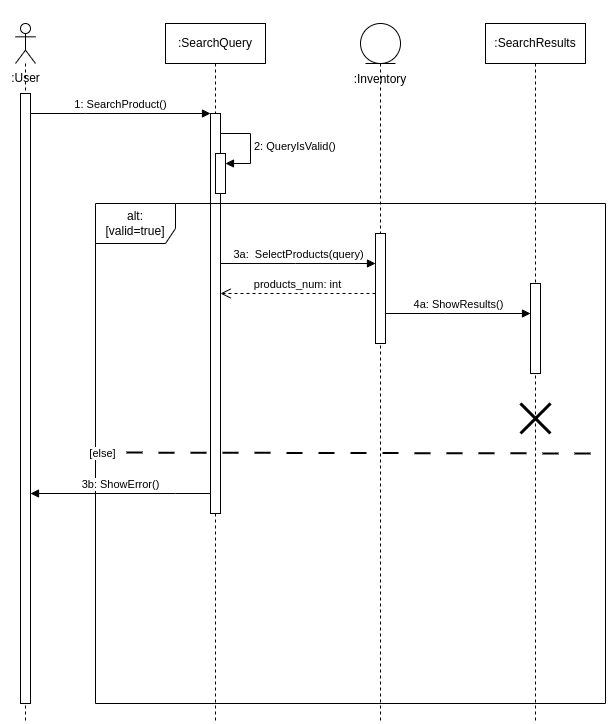

The diagram above was exported from draw.io. Its source (the exported page's mxGraphModel, read from the mxfile embedded in the PNG):
<mxGraphModel dx="1562" dy="906" grid="1" gridSize="10" guides="1" tooltips="1" connect="1" arrows="1" fold="1" page="1" pageScale="1" pageWidth="850" pageHeight="1100" math="0" shadow="0">
  <root>
    <mxCell id="0" />
    <mxCell id="1" parent="0" />
    <mxCell id="GVmNYz6Ue3e9bIcE5MXb-2" value="" style="shape=umlLifeline;perimeter=lifelinePerimeter;whiteSpace=wrap;html=1;container=1;dropTarget=0;collapsible=0;recursiveResize=0;outlineConnect=0;portConstraint=eastwest;newEdgeStyle={&quot;edgeStyle&quot;:&quot;elbowEdgeStyle&quot;,&quot;elbow&quot;:&quot;vertical&quot;,&quot;curved&quot;:0,&quot;rounded&quot;:0};participant=umlActor;" vertex="1" parent="1">
      <mxGeometry x="40" y="50" width="20" height="700" as="geometry" />
    </mxCell>
    <mxCell id="GVmNYz6Ue3e9bIcE5MXb-4" value="" style="html=1;points=[];perimeter=orthogonalPerimeter;outlineConnect=0;targetShapes=umlLifeline;portConstraint=eastwest;newEdgeStyle={&quot;edgeStyle&quot;:&quot;elbowEdgeStyle&quot;,&quot;elbow&quot;:&quot;vertical&quot;,&quot;curved&quot;:0,&quot;rounded&quot;:0};" vertex="1" parent="GVmNYz6Ue3e9bIcE5MXb-2">
      <mxGeometry x="5" y="70" width="10" height="610" as="geometry" />
    </mxCell>
    <mxCell id="GVmNYz6Ue3e9bIcE5MXb-3" value=":User" style="text;html=1;align=center;verticalAlign=middle;resizable=0;points=[];autosize=1;strokeColor=none;fillColor=none;" vertex="1" parent="1">
      <mxGeometry x="25" y="90" width="50" height="30" as="geometry" />
    </mxCell>
    <mxCell id="GVmNYz6Ue3e9bIcE5MXb-5" value=":SearchQuery" style="shape=umlLifeline;perimeter=lifelinePerimeter;whiteSpace=wrap;html=1;container=1;dropTarget=0;collapsible=0;recursiveResize=0;outlineConnect=0;portConstraint=eastwest;newEdgeStyle={&quot;edgeStyle&quot;:&quot;elbowEdgeStyle&quot;,&quot;elbow&quot;:&quot;vertical&quot;,&quot;curved&quot;:0,&quot;rounded&quot;:0};" vertex="1" parent="1">
      <mxGeometry x="190" y="50" width="100" height="700" as="geometry" />
    </mxCell>
    <mxCell id="GVmNYz6Ue3e9bIcE5MXb-6" value="" style="html=1;points=[];perimeter=orthogonalPerimeter;outlineConnect=0;targetShapes=umlLifeline;portConstraint=eastwest;newEdgeStyle={&quot;edgeStyle&quot;:&quot;elbowEdgeStyle&quot;,&quot;elbow&quot;:&quot;vertical&quot;,&quot;curved&quot;:0,&quot;rounded&quot;:0};" vertex="1" parent="GVmNYz6Ue3e9bIcE5MXb-5">
      <mxGeometry x="45" y="90" width="10" height="400" as="geometry" />
    </mxCell>
    <mxCell id="GVmNYz6Ue3e9bIcE5MXb-15" value="" style="html=1;points=[];perimeter=orthogonalPerimeter;outlineConnect=0;targetShapes=umlLifeline;portConstraint=eastwest;newEdgeStyle={&quot;edgeStyle&quot;:&quot;elbowEdgeStyle&quot;,&quot;elbow&quot;:&quot;vertical&quot;,&quot;curved&quot;:0,&quot;rounded&quot;:0};" vertex="1" parent="GVmNYz6Ue3e9bIcE5MXb-5">
      <mxGeometry x="50" y="130" width="10" height="40" as="geometry" />
    </mxCell>
    <mxCell id="GVmNYz6Ue3e9bIcE5MXb-16" value="2: QueryIsValid()" style="html=1;align=left;spacingLeft=2;endArrow=block;rounded=0;edgeStyle=orthogonalEdgeStyle;curved=0;rounded=0;" edge="1" target="GVmNYz6Ue3e9bIcE5MXb-15" parent="GVmNYz6Ue3e9bIcE5MXb-5">
      <mxGeometry x="0.0118" relative="1" as="geometry">
        <mxPoint x="55" y="110" as="sourcePoint" />
        <Array as="points">
          <mxPoint x="85" y="140" />
        </Array>
        <mxPoint as="offset" />
      </mxGeometry>
    </mxCell>
    <mxCell id="GVmNYz6Ue3e9bIcE5MXb-7" value="1: SearchProduct()" style="html=1;verticalAlign=bottom;endArrow=block;edgeStyle=elbowEdgeStyle;elbow=vertical;curved=0;rounded=0;" edge="1" target="GVmNYz6Ue3e9bIcE5MXb-6" parent="1" source="GVmNYz6Ue3e9bIcE5MXb-4">
      <mxGeometry relative="1" as="geometry">
        <mxPoint x="235" y="140" as="sourcePoint" />
        <Array as="points">
          <mxPoint x="110" y="140" />
        </Array>
      </mxGeometry>
    </mxCell>
    <mxCell id="GVmNYz6Ue3e9bIcE5MXb-9" value=":SearchResults" style="shape=umlLifeline;perimeter=lifelinePerimeter;whiteSpace=wrap;html=1;container=1;dropTarget=0;collapsible=0;recursiveResize=0;outlineConnect=0;portConstraint=eastwest;newEdgeStyle={&quot;edgeStyle&quot;:&quot;elbowEdgeStyle&quot;,&quot;elbow&quot;:&quot;vertical&quot;,&quot;curved&quot;:0,&quot;rounded&quot;:0};" vertex="1" parent="1">
      <mxGeometry x="510" y="50" width="100" height="700" as="geometry" />
    </mxCell>
    <mxCell id="GVmNYz6Ue3e9bIcE5MXb-25" value="" style="html=1;points=[];perimeter=orthogonalPerimeter;outlineConnect=0;targetShapes=umlLifeline;portConstraint=eastwest;newEdgeStyle={&quot;edgeStyle&quot;:&quot;elbowEdgeStyle&quot;,&quot;elbow&quot;:&quot;vertical&quot;,&quot;curved&quot;:0,&quot;rounded&quot;:0};" vertex="1" parent="GVmNYz6Ue3e9bIcE5MXb-9">
      <mxGeometry x="45" y="260" width="10" height="90" as="geometry" />
    </mxCell>
    <mxCell id="GVmNYz6Ue3e9bIcE5MXb-28" value="" style="shape=umlDestroy;whiteSpace=wrap;html=1;strokeWidth=3;targetShapes=umlLifeline;" vertex="1" parent="GVmNYz6Ue3e9bIcE5MXb-9">
      <mxGeometry x="35" y="380" width="30" height="30" as="geometry" />
    </mxCell>
    <mxCell id="GVmNYz6Ue3e9bIcE5MXb-17" value="alt: [valid=true]" style="shape=umlFrame;whiteSpace=wrap;html=1;pointerEvents=0;width=80;height=40;" vertex="1" parent="1">
      <mxGeometry x="120" y="230" width="510" height="500" as="geometry" />
    </mxCell>
    <mxCell id="GVmNYz6Ue3e9bIcE5MXb-19" value="[else]" style="endArrow=none;dashed=1;html=1;dashPattern=8 8;strokeWidth=2;rounded=0;entryX=1;entryY=0.5;entryDx=0;entryDy=0;entryPerimeter=0;exitX=-0.002;exitY=0.498;exitDx=0;exitDy=0;exitPerimeter=0;" edge="1" parent="1" source="GVmNYz6Ue3e9bIcE5MXb-17" target="GVmNYz6Ue3e9bIcE5MXb-17">
      <mxGeometry x="-0.9675" y="-1" width="50" height="50" relative="1" as="geometry">
        <mxPoint x="500" y="530" as="sourcePoint" />
        <mxPoint x="550" y="480" as="targetPoint" />
        <mxPoint as="offset" />
      </mxGeometry>
    </mxCell>
    <mxCell id="GVmNYz6Ue3e9bIcE5MXb-20" value="3b: ShowError()" style="html=1;verticalAlign=bottom;endArrow=block;edgeStyle=elbowEdgeStyle;elbow=vertical;curved=0;rounded=0;" edge="1" parent="1" source="GVmNYz6Ue3e9bIcE5MXb-6" target="GVmNYz6Ue3e9bIcE5MXb-4">
      <mxGeometry width="80" relative="1" as="geometry">
        <mxPoint x="220" y="600" as="sourcePoint" />
        <mxPoint x="300" y="600" as="targetPoint" />
        <Array as="points">
          <mxPoint x="200" y="520" />
          <mxPoint x="120" y="680" />
        </Array>
      </mxGeometry>
    </mxCell>
    <mxCell id="GVmNYz6Ue3e9bIcE5MXb-21" value="&lt;br&gt;&lt;br&gt;&lt;br&gt;&lt;br&gt;&lt;br&gt;:Inventory" style="shape=umlLifeline;perimeter=lifelinePerimeter;whiteSpace=wrap;html=1;container=1;dropTarget=0;collapsible=0;recursiveResize=0;outlineConnect=0;portConstraint=eastwest;newEdgeStyle={&quot;edgeStyle&quot;:&quot;elbowEdgeStyle&quot;,&quot;elbow&quot;:&quot;vertical&quot;,&quot;curved&quot;:0,&quot;rounded&quot;:0};participant=umlEntity;" vertex="1" parent="1">
      <mxGeometry x="385" y="50" width="40" height="700" as="geometry" />
    </mxCell>
    <mxCell id="GVmNYz6Ue3e9bIcE5MXb-22" value="" style="html=1;points=[];perimeter=orthogonalPerimeter;outlineConnect=0;targetShapes=umlLifeline;portConstraint=eastwest;newEdgeStyle={&quot;edgeStyle&quot;:&quot;elbowEdgeStyle&quot;,&quot;elbow&quot;:&quot;vertical&quot;,&quot;curved&quot;:0,&quot;rounded&quot;:0};" vertex="1" parent="GVmNYz6Ue3e9bIcE5MXb-21">
      <mxGeometry x="15" y="210" width="10" height="110" as="geometry" />
    </mxCell>
    <mxCell id="GVmNYz6Ue3e9bIcE5MXb-23" value="3a:&amp;nbsp; SelectProducts(query)" style="html=1;verticalAlign=bottom;endArrow=block;edgeStyle=elbowEdgeStyle;elbow=vertical;curved=0;rounded=0;" edge="1" target="GVmNYz6Ue3e9bIcE5MXb-22" parent="1" source="GVmNYz6Ue3e9bIcE5MXb-6">
      <mxGeometry relative="1" as="geometry">
        <mxPoint x="315" y="260" as="sourcePoint" />
        <Array as="points">
          <mxPoint x="320" y="290" />
        </Array>
      </mxGeometry>
    </mxCell>
    <mxCell id="GVmNYz6Ue3e9bIcE5MXb-24" value="products_num: int" style="html=1;verticalAlign=bottom;endArrow=open;dashed=1;endSize=8;edgeStyle=elbowEdgeStyle;elbow=vertical;curved=0;rounded=0;" edge="1" source="GVmNYz6Ue3e9bIcE5MXb-22" parent="1" target="GVmNYz6Ue3e9bIcE5MXb-6">
      <mxGeometry relative="1" as="geometry">
        <mxPoint x="315" y="335" as="targetPoint" />
        <Array as="points">
          <mxPoint x="320" y="320" />
        </Array>
      </mxGeometry>
    </mxCell>
    <mxCell id="GVmNYz6Ue3e9bIcE5MXb-26" value="4a: ShowResults()" style="html=1;verticalAlign=bottom;endArrow=block;edgeStyle=elbowEdgeStyle;elbow=vertical;curved=0;rounded=0;" edge="1" target="GVmNYz6Ue3e9bIcE5MXb-25" parent="1" source="GVmNYz6Ue3e9bIcE5MXb-22">
      <mxGeometry relative="1" as="geometry">
        <mxPoint x="465" y="140" as="sourcePoint" />
        <Array as="points">
          <mxPoint x="470" y="340" />
          <mxPoint x="450" y="320" />
        </Array>
        <mxPoint as="offset" />
      </mxGeometry>
    </mxCell>
  </root>
</mxGraphModel>